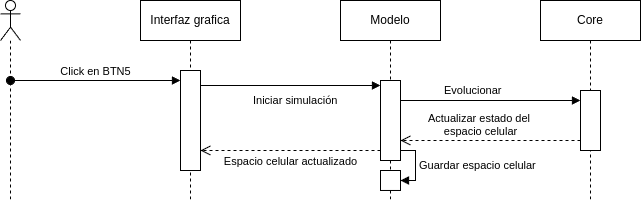

The diagram above was exported from draw.io. Its source (the exported page's mxGraphModel, read from the mxfile embedded in the PNG):
<mxGraphModel dx="865" dy="795" grid="1" gridSize="10" guides="1" tooltips="1" connect="1" arrows="1" fold="1" page="1" pageScale="1" pageWidth="850" pageHeight="1100" math="0" shadow="0">
  <root>
    <mxCell id="0" />
    <mxCell id="1" parent="0" />
    <mxCell id="2" value="Interfaz grafica" style="shape=umlLifeline;perimeter=lifelinePerimeter;whiteSpace=wrap;html=1;container=1;dropTarget=0;collapsible=0;recursiveResize=0;outlineConnect=0;portConstraint=eastwest;newEdgeStyle={&quot;curved&quot;:0,&quot;rounded&quot;:0};" parent="1" vertex="1">
      <mxGeometry x="200" y="40" width="100" height="200" as="geometry" />
    </mxCell>
    <mxCell id="3" value="Click en BTN5" style="html=1;verticalAlign=bottom;startArrow=oval;endArrow=block;startSize=8;curved=0;rounded=0;" parent="2" target="8" edge="1">
      <mxGeometry x="0.0028" relative="1" as="geometry">
        <mxPoint x="-130" y="80" as="sourcePoint" />
        <mxPoint x="40" y="80" as="targetPoint" />
        <Array as="points">
          <mxPoint x="20" y="80" />
        </Array>
        <mxPoint as="offset" />
      </mxGeometry>
    </mxCell>
    <mxCell id="4" value="Modelo" style="shape=umlLifeline;perimeter=lifelinePerimeter;whiteSpace=wrap;html=1;container=1;dropTarget=0;collapsible=0;recursiveResize=0;outlineConnect=0;portConstraint=eastwest;newEdgeStyle={&quot;curved&quot;:0,&quot;rounded&quot;:0};" parent="1" vertex="1">
      <mxGeometry x="400" y="40" width="100" height="200" as="geometry" />
    </mxCell>
    <mxCell id="5" value="" style="html=1;points=[[0,0,0,0,5],[0,1,0,0,-5],[1,0,0,0,5],[1,1,0,0,-5]];perimeter=orthogonalPerimeter;outlineConnect=0;targetShapes=umlLifeline;portConstraint=eastwest;newEdgeStyle={&quot;curved&quot;:0,&quot;rounded&quot;:0};" parent="4" vertex="1">
      <mxGeometry x="40" y="169.99999999999997" width="20" height="19.97" as="geometry" />
    </mxCell>
    <mxCell id="6" value="Guardar espacio celular" style="html=1;align=left;spacingLeft=2;endArrow=block;rounded=0;edgeStyle=orthogonalEdgeStyle;curved=0;rounded=0;" parent="4" target="5" edge="1">
      <mxGeometry relative="1" as="geometry">
        <mxPoint x="60" y="149.99999999999997" as="sourcePoint" />
        <Array as="points">
          <mxPoint x="75" y="179.99999999999997" />
        </Array>
      </mxGeometry>
    </mxCell>
    <mxCell id="7" value="Core" style="shape=umlLifeline;perimeter=lifelinePerimeter;whiteSpace=wrap;html=1;container=1;dropTarget=0;collapsible=0;recursiveResize=0;outlineConnect=0;portConstraint=eastwest;newEdgeStyle={&quot;curved&quot;:0,&quot;rounded&quot;:0};" parent="1" vertex="1">
      <mxGeometry x="600" y="40" width="100" height="200" as="geometry" />
    </mxCell>
    <mxCell id="8" value="" style="html=1;points=[[0,0,0,0,5],[0,1,0,0,-5],[1,0,0,0,5],[1,1,0,0,-5]];perimeter=orthogonalPerimeter;outlineConnect=0;targetShapes=umlLifeline;portConstraint=eastwest;newEdgeStyle={&quot;curved&quot;:0,&quot;rounded&quot;:0};" parent="7" vertex="1">
      <mxGeometry x="-360" y="70" width="20" height="100" as="geometry" />
    </mxCell>
    <mxCell id="9" value="" style="html=1;points=[[0,0,0,0,5],[0,1,0,0,-5],[1,0,0,0,5],[1,1,0,0,-5]];perimeter=orthogonalPerimeter;outlineConnect=0;targetShapes=umlLifeline;portConstraint=eastwest;newEdgeStyle={&quot;curved&quot;:0,&quot;rounded&quot;:0};" parent="7" vertex="1">
      <mxGeometry x="-160" y="80" width="20" height="80" as="geometry" />
    </mxCell>
    <mxCell id="10" value="" style="html=1;points=[[0,0,0,0,5],[0,1,0,0,-5],[1,0,0,0,5],[1,1,0,0,-5]];perimeter=orthogonalPerimeter;outlineConnect=0;targetShapes=umlLifeline;portConstraint=eastwest;newEdgeStyle={&quot;curved&quot;:0,&quot;rounded&quot;:0};" parent="7" vertex="1">
      <mxGeometry x="40" y="90" width="20" height="60" as="geometry" />
    </mxCell>
    <mxCell id="11" value="Iniciar simulación" style="html=1;align=left;spacingLeft=2;endArrow=block;rounded=0;edgeStyle=orthogonalEdgeStyle;curved=0;rounded=0;" parent="7" source="8" target="9" edge="1">
      <mxGeometry x="-0.4595" y="-15" relative="1" as="geometry">
        <mxPoint x="-330" y="60" as="sourcePoint" />
        <Array as="points">
          <mxPoint x="-200" y="85" />
          <mxPoint x="-200" y="85" />
        </Array>
        <mxPoint x="-330" y="90" as="targetPoint" />
        <mxPoint as="offset" />
      </mxGeometry>
    </mxCell>
    <mxCell id="12" value="Actualizar estado del&amp;nbsp;&lt;div&gt;espacio celular&lt;/div&gt;" style="html=1;verticalAlign=bottom;endArrow=open;dashed=1;endSize=8;curved=0;rounded=0;" parent="7" source="10" target="9" edge="1">
      <mxGeometry x="0.1111" relative="1" as="geometry">
        <mxPoint x="-140" y="140" as="targetPoint" />
        <mxPoint x="54.5" y="140" as="sourcePoint" />
        <Array as="points">
          <mxPoint x="-50" y="140" />
        </Array>
        <mxPoint as="offset" />
      </mxGeometry>
    </mxCell>
    <mxCell id="13" value="Espacio celular actualizado" style="html=1;verticalAlign=bottom;endArrow=open;dashed=1;endSize=8;curved=0;rounded=0;" parent="7" source="9" target="8" edge="1">
      <mxGeometry y="20" relative="1" as="geometry">
        <mxPoint x="-320" y="150" as="targetPoint" />
        <mxPoint x="-160" y="150" as="sourcePoint" />
        <Array as="points">
          <mxPoint x="-255" y="150" />
        </Array>
        <mxPoint as="offset" />
      </mxGeometry>
    </mxCell>
    <mxCell id="14" value="Evolucionar" style="html=1;align=left;spacingLeft=2;endArrow=block;rounded=0;edgeStyle=orthogonalEdgeStyle;curved=0;rounded=0;" parent="7" source="9" target="10" edge="1">
      <mxGeometry x="-0.5556" y="10" relative="1" as="geometry">
        <mxPoint x="-145" y="95" as="sourcePoint" />
        <Array as="points">
          <mxPoint x="-40" y="100" />
          <mxPoint x="-40" y="100" />
        </Array>
        <mxPoint x="-135" y="100" as="targetPoint" />
        <mxPoint as="offset" />
      </mxGeometry>
    </mxCell>
    <mxCell id="15" value="" style="shape=umlLifeline;perimeter=lifelinePerimeter;whiteSpace=wrap;html=1;container=1;dropTarget=0;collapsible=0;recursiveResize=0;outlineConnect=0;portConstraint=eastwest;newEdgeStyle={&quot;curved&quot;:0,&quot;rounded&quot;:0};participant=umlActor;" parent="1" vertex="1">
      <mxGeometry x="60" y="40" width="20" height="200" as="geometry" />
    </mxCell>
  </root>
</mxGraphModel>